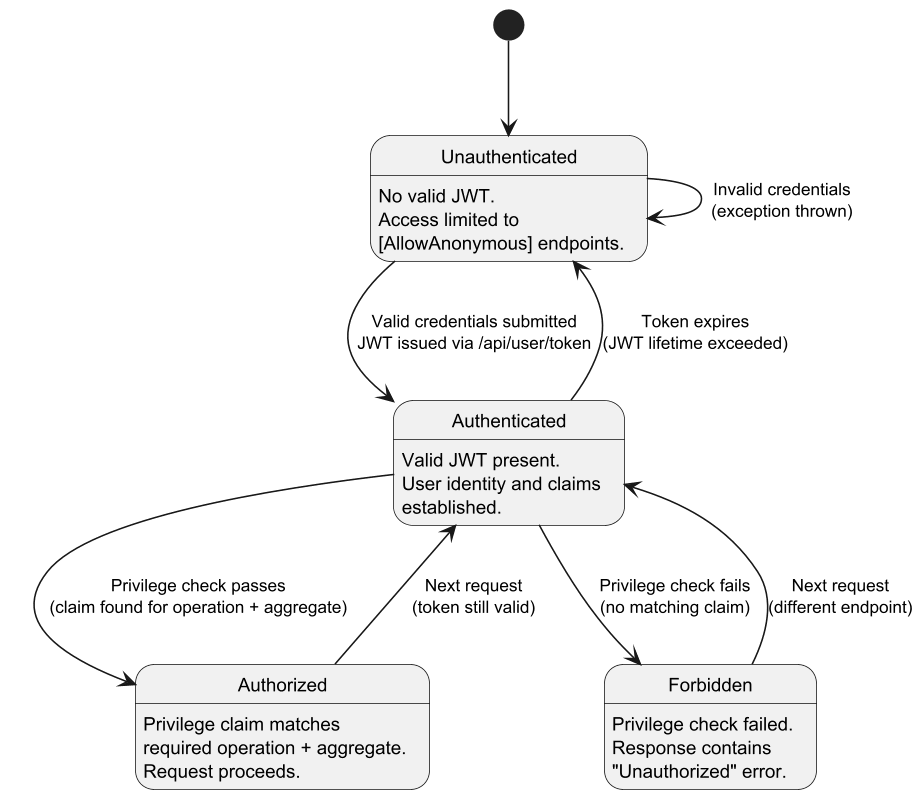

The diagram above was rendered by PlantUML. Its source (embedded in the PNG):
@startuml
skinparam dpi 150
skinparam defaultFontSize 11
skinparam stateFontSize 12

[*] --> Unauthenticated

state Unauthenticated : No valid JWT.\nAccess limited to\n[AllowAnonymous] endpoints.

state Authenticated : Valid JWT present.\nUser identity and claims\nestablished.

state Authorized : Privilege claim matches\nrequired operation + aggregate.\nRequest proceeds.

state Forbidden : Privilege check failed.\nResponse contains\n"Unauthorized" error.

Unauthenticated --> Authenticated : Valid credentials submitted\nJWT issued via /api/user/token
Unauthenticated --> Unauthenticated : Invalid credentials\n(exception thrown)

Authenticated --> Authorized : Privilege check passes\n(claim found for operation + aggregate)
Authenticated --> Forbidden : Privilege check fails\n(no matching claim)
Authenticated --> Unauthenticated : Token expires\n(JWT lifetime exceeded)

Authorized --> Authenticated : Next request\n(token still valid)
Forbidden --> Authenticated : Next request\n(different endpoint)

@enduml